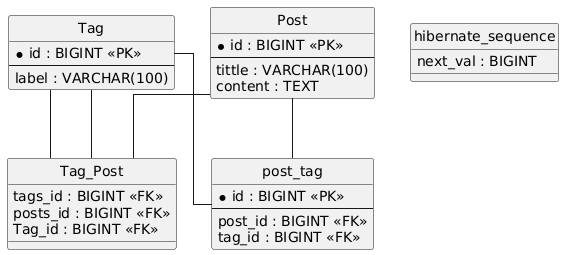

The diagram above was rendered by PlantUML. Its source (embedded in the PNG):
@startuml
hide circle
skinparam linetype ortho

entity "Post" as Post {
  * id : BIGINT <<PK>>
  --
  tittle : VARCHAR(100)
  content : TEXT
}

entity "Tag" as Tag {
  * id : BIGINT <<PK>>
  --
  label : VARCHAR(100)
}

entity "Tag_Post" as Tag_Post {
  tags_id : BIGINT <<FK>>
  posts_id : BIGINT <<FK>>
  Tag_id : BIGINT <<FK>>
}

entity "hibernate_sequence" as hibernate_sequence {
  next_val : BIGINT
}

entity "post_tag" as post_tag {
  * id : BIGINT <<PK>>
  --
  post_id : BIGINT <<FK>>
  tag_id : BIGINT <<FK>>
}

Tag -- Tag_Post
Tag -- Tag_Post
Post -- Tag_Post
Tag -- post_tag
Post -- post_tag
@enduml